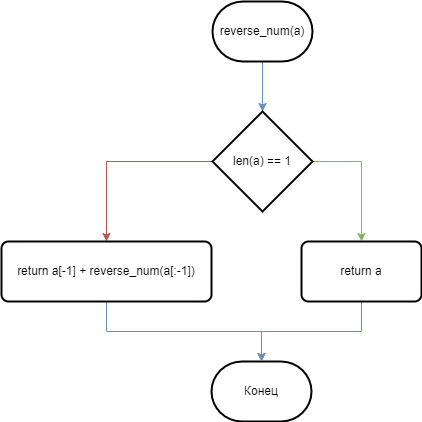

The diagram above was exported from draw.io. Its source (the exported page's mxGraphModel, read from the mxfile embedded in the PNG):
<mxGraphModel dx="1422" dy="762" grid="1" gridSize="10" guides="1" tooltips="1" connect="1" arrows="1" fold="1" page="1" pageScale="1" pageWidth="827" pageHeight="1169" math="0" shadow="0">
  <root>
    <mxCell id="WIyWlLk6GJQsqaUBKTNV-0" />
    <mxCell id="WIyWlLk6GJQsqaUBKTNV-1" parent="WIyWlLk6GJQsqaUBKTNV-0" />
    <mxCell id="wFWTxBxI4nw_uvzP0AzM-45" value="" style="edgeStyle=orthogonalEdgeStyle;rounded=0;orthogonalLoop=1;jettySize=auto;html=1;endArrow=classic;endFill=1;fillColor=#dae8fc;strokeColor=#6c8ebf;" parent="WIyWlLk6GJQsqaUBKTNV-1" source="hxyQ4eBk_tLGFNtoJuwL-2" target="hxyQ4eBk_tLGFNtoJuwL-10" edge="1">
      <mxGeometry relative="1" as="geometry" />
    </mxCell>
    <mxCell id="hxyQ4eBk_tLGFNtoJuwL-2" value="&lt;span&gt;reverse_num(a)&lt;/span&gt;" style="strokeWidth=2;html=1;shape=mxgraph.flowchart.terminator;whiteSpace=wrap;" parent="WIyWlLk6GJQsqaUBKTNV-1" vertex="1">
      <mxGeometry x="381" y="40" width="100" height="60" as="geometry" />
    </mxCell>
    <mxCell id="hxyQ4eBk_tLGFNtoJuwL-3" value="&lt;span&gt;Конец&lt;/span&gt;" style="strokeWidth=2;html=1;shape=mxgraph.flowchart.terminator;whiteSpace=wrap;" parent="WIyWlLk6GJQsqaUBKTNV-1" vertex="1">
      <mxGeometry x="380" y="400" width="100" height="60" as="geometry" />
    </mxCell>
    <mxCell id="wFWTxBxI4nw_uvzP0AzM-33" value="" style="edgeStyle=orthogonalEdgeStyle;rounded=0;orthogonalLoop=1;jettySize=auto;html=1;endArrow=classic;endFill=1;fillColor=#f8cecc;strokeColor=#b85450;entryX=0.5;entryY=0;entryDx=0;entryDy=0;exitX=0;exitY=0.5;exitDx=0;exitDy=0;exitPerimeter=0;" parent="WIyWlLk6GJQsqaUBKTNV-1" source="hxyQ4eBk_tLGFNtoJuwL-10" target="wFWTxBxI4nw_uvzP0AzM-31" edge="1">
      <mxGeometry relative="1" as="geometry">
        <mxPoint x="431" y="300" as="targetPoint" />
        <Array as="points">
          <mxPoint x="275" y="200" />
        </Array>
      </mxGeometry>
    </mxCell>
    <mxCell id="wFWTxBxI4nw_uvzP0AzM-46" style="edgeStyle=orthogonalEdgeStyle;rounded=0;orthogonalLoop=1;jettySize=auto;html=1;exitX=1;exitY=0.5;exitDx=0;exitDy=0;exitPerimeter=0;entryX=0.5;entryY=0;entryDx=0;entryDy=0;endArrow=classic;endFill=1;fillColor=#d5e8d4;strokeColor=#82b366;" parent="WIyWlLk6GJQsqaUBKTNV-1" source="hxyQ4eBk_tLGFNtoJuwL-10" target="wFWTxBxI4nw_uvzP0AzM-35" edge="1">
      <mxGeometry relative="1" as="geometry" />
    </mxCell>
    <mxCell id="hxyQ4eBk_tLGFNtoJuwL-10" value="len(a) == 1" style="strokeWidth=2;html=1;shape=mxgraph.flowchart.decision;whiteSpace=wrap;" parent="WIyWlLk6GJQsqaUBKTNV-1" vertex="1">
      <mxGeometry x="381" y="150" width="100" height="100" as="geometry" />
    </mxCell>
    <mxCell id="wFWTxBxI4nw_uvzP0AzM-48" value="" style="edgeStyle=orthogonalEdgeStyle;rounded=0;orthogonalLoop=1;jettySize=auto;html=1;endArrow=classic;endFill=1;fillColor=#dae8fc;strokeColor=#6c8ebf;" parent="WIyWlLk6GJQsqaUBKTNV-1" source="wFWTxBxI4nw_uvzP0AzM-31" target="hxyQ4eBk_tLGFNtoJuwL-3" edge="1">
      <mxGeometry relative="1" as="geometry" />
    </mxCell>
    <mxCell id="wFWTxBxI4nw_uvzP0AzM-31" value="return a[-1] + reverse_num(a[:-1])" style="rounded=1;whiteSpace=wrap;html=1;absoluteArcSize=1;arcSize=14;strokeWidth=2;" parent="WIyWlLk6GJQsqaUBKTNV-1" vertex="1">
      <mxGeometry x="170" y="280" width="210" height="60" as="geometry" />
    </mxCell>
    <mxCell id="wFWTxBxI4nw_uvzP0AzM-47" style="edgeStyle=orthogonalEdgeStyle;rounded=0;orthogonalLoop=1;jettySize=auto;html=1;endArrow=classic;endFill=1;fillColor=#dae8fc;strokeColor=#6c8ebf;exitX=0.5;exitY=1;exitDx=0;exitDy=0;" parent="WIyWlLk6GJQsqaUBKTNV-1" source="wFWTxBxI4nw_uvzP0AzM-35" target="hxyQ4eBk_tLGFNtoJuwL-3" edge="1">
      <mxGeometry relative="1" as="geometry">
        <Array as="points">
          <mxPoint x="530" y="370" />
          <mxPoint x="430" y="370" />
        </Array>
      </mxGeometry>
    </mxCell>
    <mxCell id="wFWTxBxI4nw_uvzP0AzM-35" value="return a" style="rounded=1;whiteSpace=wrap;html=1;absoluteArcSize=1;arcSize=14;strokeWidth=2;" parent="WIyWlLk6GJQsqaUBKTNV-1" vertex="1">
      <mxGeometry x="470" y="280" width="120" height="60" as="geometry" />
    </mxCell>
  </root>
</mxGraphModel>